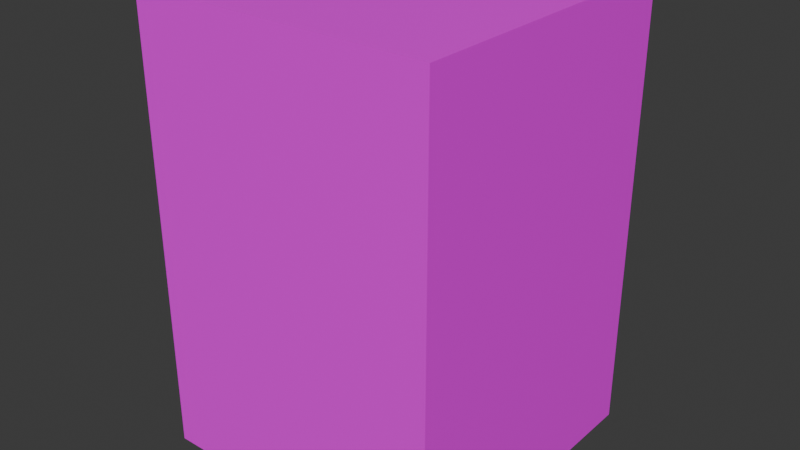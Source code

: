 # Source: elevator.blend  (saved by Blender 4.4.30; exported with 4.5.12 LTS)
import bpy
from mathutils import Matrix  # noqa: F401  (used for matrix-valued properties, if any)

bpy.ops.wm.read_factory_settings(use_empty=True)
scene = bpy.context.scene
scene.name = 'Scene'

# ---- collections
col_collection = bpy.data.collections.new('Collection'); scene.collection.children.link(col_collection)

# ---- images (referenced by path relative to the original .blend; pixels are not part of the script)
import os
ASSET_DIR = os.environ.get("B2B_ASSET_DIR", "")  # directory of the original .blend (textures are referenced by path, not embedded)
HERE = os.path.dirname(os.path.abspath(__file__))  # packed textures are extracted next to this script under _unpacked/

def load_image(name, relpath, width, height, colorspace="sRGB"):
    """Load a texture the original file referenced (path relative to the .blend, or extracted next to this script)."""
    p = next((c for c in (os.path.join(HERE, relpath), os.path.join(ASSET_DIR, relpath)) if relpath and os.path.exists(c)), "")
    if p:
        img = bpy.data.images.load(p, check_existing=True)
        img.name = name
    else:  # same state as the original file: an image datablock whose file is absent (Cycles renders it pink)
        img = bpy.data.images.new(name, width, height)
        img.source = "FILE"
        img.filepath = "//" + (relpath or name)
    img.colorspace_settings.name = colorspace
    return img
img_untitled = load_image('Untitled', '', 1024, 1024, 'sRGB')

# ---- materials (node trees are filled in below, after node groups)
mat_building = bpy.data.materials.new('Building')
mat_elevator = bpy.data.materials.new('Elevator')

# ---- material node trees
mat_building.use_nodes = True; mat_building.node_tree.nodes.clear()
_N = mat_building.node_tree.nodes; _L = mat_building.node_tree.links
n0 = _N.new('ShaderNodeBsdfPrincipled'); n0.name = 'Principled BSDF'; n0.location = (10, 300)
n1 = _N.new('ShaderNodeOutputMaterial'); n1.name = 'Material Output'; n1.location = (300, 300)
n2 = _N.new('ShaderNodeTexImage'); n2.name = 'Image Texture'; n2.location = (-448, 197)
n2.image = img_untitled
_L.new(n0.outputs[0], n1.inputs[0])
_L.new(n2.outputs[0], n0.inputs[0])
n1.is_active_output = True
mat_elevator.use_nodes = True; mat_elevator.node_tree.nodes.clear()
_N = mat_elevator.node_tree.nodes; _L = mat_elevator.node_tree.links
n0 = _N.new('ShaderNodeBsdfPrincipled'); n0.name = 'Principled BSDF'; n0.location = (10, 300)
n1 = _N.new('ShaderNodeOutputMaterial'); n1.name = 'Material Output'; n1.location = (300, 300)
_L.new(n0.outputs[0], n1.inputs[0])
n1.is_active_output = True

# ---- world
world_world = bpy.data.worlds.new('World'); scene.world = world_world
world_world.use_nodes = True; world_world.node_tree.nodes.clear()
_N = world_world.node_tree.nodes; _L = world_world.node_tree.links
n0 = _N.new('ShaderNodeOutputWorld'); n0.name = 'World Output'; n0.location = (300, 300)
n1 = _N.new('ShaderNodeBackground'); n1.name = 'Background'; n1.location = (10, 300)
n1.inputs[0].default_value = (0.05088, 0.05088, 0.05088, 1.0)
_L.new(n1.outputs[0], n0.inputs[0])
n0.is_active_output = True
world_world.color = (0.05088, 0.05088, 0.05088)
world_world.sun_shadow_jitter_overblur = 0.0

# ---- meshes
me_cube_001 = bpy.data.meshes.new('Cube.001')
me_cube_001.from_pydata([(-7.0, -13.0, 0.0), (-7.0, -13.0, 21.0), (-7.0, 1.0, 0.0), (-7.0, 1.0, 21.0), (0.98, 1.0, 0.0), (0.98, 1.0, 2.268), (7.0, -13.0, 0.0), (0.0, 1.0, 2.268), (-0.98, 1.0, 0.0), (7.0, -13.0, 21.0), (-0.98, 1.0, 2.268), (7.0, 1.0, 0.0), (7.0, 1.0, 21.0)], [], [(0, 1, 3, 2), (5, 12, 11), (11, 12, 9, 6), (6, 9, 1, 0), (12, 3, 1, 9), (8, 2, 10), (3, 10, 2), (12, 5, 7), (7, 10, 3), (3, 12, 7), (4, 5, 11)])
_uv = me_cube_001.uv_layers.new(name='UVMap')
_uv.uv.foreach_set('vector', [0.0, 0.5, 0.0, 0.0, 0.3333, 0.0, 0.3333, 0.5, 0.5233, 0.446, 0.6667, 0.0, 0.6667, 0.5, 2.838e-09, 1.0, 2.838e-09, 0.5, 0.3333, 0.5, 0.3333, 1.0, 0.6667, 0.5, 0.6667, 0.0, 1.0, 0.0, 1.0, 0.5, 0.3333, 0.5, 0.6667, 0.5, 0.6667, 0.8333, 0.3333, 0.8333, 0.4767, 0.5, 0.3333, 0.5, 0.4767, 0.446, 0.3333, 0.0, 0.4767, 0.446, 0.3333, 0.5, 0.6667, 0.0, 0.5233, 0.446, 0.5, 0.446, 0.5, 0.446, 0.4767, 0.446, 0.3333, 0.0, 0.3333, 0.0, 0.6667, 0.0, 0.5, 0.446, 0.5233, 0.5, 0.5233, 0.446, 0.6667, 0.5])
me_cube_001.materials.append(mat_building)
me_cube_001.update()
me_cube_002 = bpy.data.meshes.new('Cube.002')
me_cube_002.from_pydata([(0.0, -0.09157, -1.5), (0.0, -0.09157, 2.1), (0.0, -0.00843, -1.5), (0.0, -0.00843, 2.1), (1.4, -0.1, -1.5), (1.4, -0.1, 2.1), (1.4, 0.0, -1.5), (1.4, 0.0, 2.1), (0.07164, 0.0, -1.5), (0.07164, 0.0, 2.1), (0.07164, -0.1, -1.5), (0.07164, -0.1, 2.1)], [], [(0, 1, 3, 2), (8, 9, 7, 6), (6, 7, 5, 4), (10, 11, 1, 0), (8, 6, 4, 10), (9, 3, 1, 11), (7, 9, 11, 5), (2, 8, 10, 0), (4, 5, 11, 10), (2, 3, 9, 8)])
_uv = me_cube_002.uv_layers.new(name='UVMap')
_uv.uv.foreach_set('vector', [0.375, 0.0, 0.625, 0.0, 0.625, 0.25, 0.375, 0.25, 0.375, 0.2628, 0.625, 0.2628, 0.625, 0.5, 0.375, 0.5, 0.375, 0.5, 0.625, 0.5, 0.625, 0.75, 0.375, 0.75, 0.375, 0.9872, 0.625, 0.9872, 0.625, 1.0, 0.375, 1.0, 0.1378, 0.5, 0.375, 0.5, 0.375, 0.75, 0.1378, 0.75, 0.8622, 0.5, 0.875, 0.5, 0.875, 0.75, 0.8622, 0.75, 0.625, 0.5, 0.8622, 0.5, 0.8622, 0.75, 0.625, 0.75, 0.125, 0.5, 0.1378, 0.5, 0.1378, 0.75, 0.125, 0.75, 0.375, 0.75, 0.625, 0.75, 0.625, 0.9872, 0.375, 0.9872, 0.375, 0.25, 0.625, 0.25, 0.625, 0.2628, 0.375, 0.2628])
me_cube_002.update()
me_cube_003 = bpy.data.meshes.new('Cube.003')
me_cube_003.from_pydata([(0.0, -0.00843, -1.5), (0.0, -0.00843, 2.1), (0.0, -0.09157, -1.5), (0.0, -0.09157, 2.1), (-1.4, 0.0, -1.5), (-1.4, 0.0, 2.1), (-1.4, -0.1, -1.5), (-1.4, -0.1, 2.1), (-0.07164, -0.1, -1.5), (-0.07164, -0.1, 2.1), (-0.07164, 0.0, -1.5), (-0.07164, 0.0, 2.1)], [], [(0, 1, 3, 2), (8, 9, 7, 6), (6, 7, 5, 4), (10, 11, 1, 0), (8, 6, 4, 10), (9, 3, 1, 11), (7, 9, 11, 5), (2, 8, 10, 0), (4, 5, 11, 10), (2, 3, 9, 8)])
_uv = me_cube_003.uv_layers.new(name='UVMap')
_uv.uv.foreach_set('vector', [0.375, 0.0, 0.625, 0.0, 0.625, 0.25, 0.375, 0.25, 0.375, 0.2628, 0.625, 0.2628, 0.625, 0.5, 0.375, 0.5, 0.375, 0.5, 0.625, 0.5, 0.625, 0.75, 0.375, 0.75, 0.375, 0.9872, 0.625, 0.9872, 0.625, 1.0, 0.375, 1.0, 0.1378, 0.5, 0.375, 0.5, 0.375, 0.75, 0.1378, 0.75, 0.8622, 0.5, 0.875, 0.5, 0.875, 0.75, 0.8622, 0.75, 0.625, 0.5, 0.8622, 0.5, 0.8622, 0.75, 0.625, 0.75, 0.125, 0.5, 0.1378, 0.5, 0.1378, 0.75, 0.125, 0.75, 0.375, 0.75, 0.625, 0.75, 0.625, 0.9872, 0.375, 0.9872, 0.375, 0.25, 0.625, 0.25, 0.625, 0.2628, 0.375, 0.2628])
me_cube_003.update()
me_cube_004 = bpy.data.meshes.new('Cube.004')
me_cube_004.from_pydata([(-0.98, -0.96, 0.0), (-0.98, -0.96, 2.268), (-0.98, 1.0, 0.0), (-0.98, 1.0, 2.268), (0.98, -0.96, 0.0), (0.98, -0.96, 2.268), (0.98, 1.0, 0.0), (0.98, 1.0, 2.268)], [], [(0, 2, 3, 1), (6, 4, 5, 7), (4, 0, 1, 5), (2, 0, 4, 6), (7, 5, 1, 3)])
_uv = me_cube_004.uv_layers.new(name='UVMap')
_uv.uv.foreach_set('vector', [0.1042, 0.1134, 0.01396, 0.1134, 0.01396, 0.008922, 0.1042, 0.008922, 0.1945, 0.1134, 0.1042, 0.1134, 0.1042, 0.008922, 0.1945, 0.008922, 0.1042, 0.2179, 0.01396, 0.2179, 0.01396, 0.1134, 0.1042, 0.1134, 0.1945, 0.2037, 0.1042, 0.2037, 0.1042, 0.1134, 0.1945, 0.1134, 0.2848, 0.09921, 0.1945, 0.09921, 0.1945, 0.008922, 0.2848, 0.008922])
me_cube_004.materials.append(mat_elevator)
me_cube_004.update()

# ---- objects
ob_building = bpy.data.objects.new('Building', me_cube_001)
ob_door_r = bpy.data.objects.new('Door R', me_cube_002)
ob_door_l = bpy.data.objects.new('Door L', me_cube_003)
ob_building_001 = bpy.data.objects.new('Building.001', me_cube_004)

# ---- transforms, parenting, visibility, modifiers, constraints
ob_building.location = (0.0, -1.0, 0.0)
ob_door_r.location = (0.0, -0.0035, 0.945)
ob_door_r.scale = (0.7, 0.7, 0.63)
ob_door_r.color = (0.1363, 0.2797, 0.5374, 1.0)
ob_door_l.location = (0.0, -0.0035, 0.945)
ob_door_l.scale = (0.7, 0.7, 0.63)
ob_door_l.color = (0.1363, 0.2797, 0.5374, 1.0)
ob_building_001.location = (0.0, -1.0, 0.0)

# ---- collection membership
col_collection.objects.link(ob_building)
col_collection.objects.link(ob_door_r)
col_collection.objects.link(ob_door_l)
col_collection.objects.link(ob_building_001)

# ---- scene / render settings (as saved in the file)
scene.frame_start = 1; scene.frame_end = 250; scene.frame_set(1)
scene.render.engine = 'BLENDER_EEVEE_NEXT'
bpy.context.view_layer.update()

# ---- added for rendering (the .blend has no active camera and no usable light): camera, sun
cam_auto = bpy.data.cameras.new('AutoCamera')
cam_auto.lens = 50.0
cam_auto.sensor_width = 36.0
cam_auto.clip_end = 1000.0
ob_auto_camera = bpy.data.objects.new('AutoCamera', cam_auto)
scene.collection.objects.link(ob_auto_camera)
ob_auto_camera.location = (26.7036, -39.0443, 31.8629)
ob_auto_camera.rotation_euler = (1.09748, -7.21219e-08, 0.694738)
scene.camera = ob_auto_camera
light_auto_sun = bpy.data.lights.new('AutoSun', 'SUN')
light_auto_sun.energy = 3.0
light_auto_sun.angle = 0.0523599
ob_auto_sun = bpy.data.objects.new('AutoSun', light_auto_sun)
scene.collection.objects.link(ob_auto_sun)
ob_auto_sun.rotation_euler = (0.872665, 0.174533, 0.523599)
bpy.context.view_layer.update()
